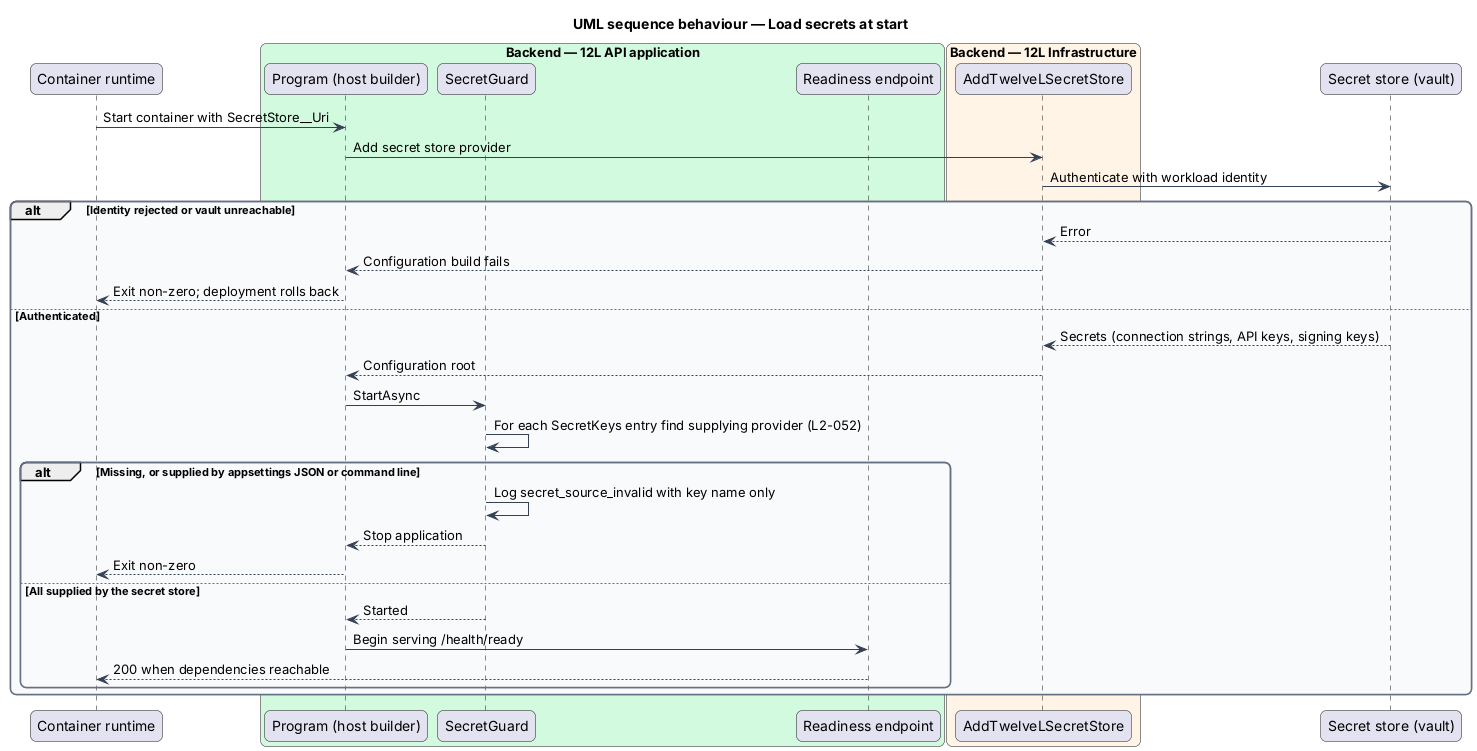

The diagram above was rendered by PlantUML. Its source (embedded in the PNG):
@startuml
title UML sequence behaviour — Load secrets at start
skinparam backgroundColor #FFFFFF
skinparam shadowing false
skinparam roundcorner 12
skinparam defaultFontName Arial
skinparam ArrowColor #344054
skinparam rectangle {
  BorderColor #344054
  FontColor #101828
}
skinparam package {
  BorderColor #667085
  FontColor #101828
  BackgroundColor #F9FAFB
}
participant "Container runtime" as runtime
box "Backend — 12L API application" #D1FADF
  participant "Program (host builder)" as host
  participant "SecretGuard" as guard
  participant "Readiness endpoint" as ready
end box
box "Backend — 12L Infrastructure" #FFF4E5
  participant "AddTwelveLSecretStore" as provider
end box
participant "Secret store (vault)" as vault
runtime -> host : Start container with SecretStore__Uri
host -> provider : Add secret store provider
provider -> vault : Authenticate with workload identity
alt Identity rejected or vault unreachable
  vault --> provider : Error
  provider --> host : Configuration build fails
  host --> runtime : Exit non-zero; deployment rolls back
else Authenticated
  vault --> provider : Secrets (connection strings, API keys, signing keys)
  provider --> host : Configuration root
  host -> guard : StartAsync
  guard -> guard : For each SecretKeys entry find supplying provider (L2-052)
  alt Missing, or supplied by appsettings JSON or command line
    guard -> guard : Log secret_source_invalid with key name only
    guard --> host : Stop application
    host --> runtime : Exit non-zero
  else All supplied by the secret store
    guard --> host : Started
    host -> ready : Begin serving /health/ready
    ready --> runtime : 200 when dependencies reachable
  end
end
@enduml